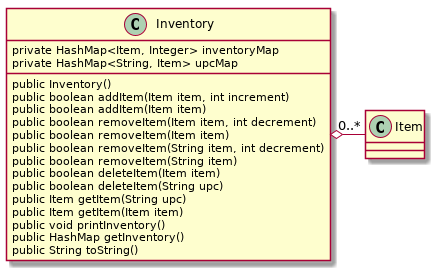

The diagram above was rendered by PlantUML. Its source (embedded in the PNG):
@startuml inventory
class Item
class Inventory {
    private HashMap<Item, Integer> inventoryMap
    private HashMap<String, Item> upcMap
    public Inventory()
    public boolean addItem(Item item, int increment)
    public boolean addItem(Item item)
    public boolean removeItem(Item item, int decrement)
    public boolean removeItem(Item item)
    public boolean removeItem(String item, int decrement)
    public boolean removeItem(String item)
    public boolean deleteItem(Item item)
    public boolean deleteItem(String upc)
    public Item getItem(String upc)
    public Item getItem(Item item)
    public void printInventory()
    public HashMap getInventory()
    public String toString()
}
Inventory o- "0..*" Item
@enduml